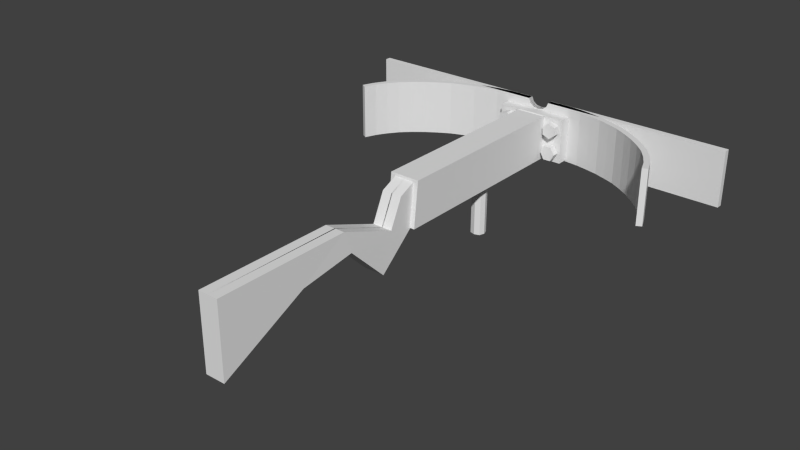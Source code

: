 # Source: Crossbow1.blend  (saved by Blender 2.72.0; exported with 4.5.12 LTS)
import bpy
from mathutils import Matrix  # noqa: F401  (used for matrix-valued properties, if any)

bpy.ops.wm.read_factory_settings(use_empty=True)
scene = bpy.context.scene
scene.name = 'Scene'

# ---- collections
col_collection_1 = bpy.data.collections.new('Collection 1'); scene.collection.children.link(col_collection_1)

# ---- materials (node trees are filled in below, after node groups)
mat_material = bpy.data.materials.new('Material')
mat_material.alpha_threshold = 0.0
mat_material.use_transparent_shadow = False
mat_material.roughness = 0.5
mat_material.line_color = (0.0, 0.0, 0.0, 1.0)

# ---- material node trees

# ---- world
world_world = bpy.data.worlds.new('World'); scene.world = world_world
world_world.color = (0.05088, 0.05088, 0.05088)
world_world.use_sun_shadow = False
world_world.sun_shadow_jitter_overblur = 0.0
world_world.cycles.sampling_method = 'MANUAL'
world_world.cycles.sample_map_resolution = 256

# ---- meshes
me_cube_007 = bpy.data.meshes.new('Cube.007')
me_cube_007.from_pydata([(-0.2, 0.0, 0.6547), (-0.2, 0.0, -0.8881), (-0.15, 0.15, 0.6547), (-0.15, 0.15, -0.8881), (0.0, 0.0, -0.8881), (0.0, 0.2, 0.6547), (0.0, 0.2, -0.8881), (0.0, 0.0, 0.6547)], [], [(0, 2, 3, 1), (7, 5, 2, 0), (1, 3, 6, 4), (2, 5, 6, 3)])
me_cube_007.use_remesh_preserve_volume = False
me_cube_007.use_remesh_preserve_attributes = False
me_cube_007.use_mirror_vertex_groups = False
me_cube_007.update()
me_cube_006 = bpy.data.meshes.new('Cube.006')
me_cube_006.from_pydata([(-0.284, -4.234, -0.06608), (-0.284, -3.871, 0.71), (0.01456, -4.234, -0.06608), (0.01456, -3.871, 0.71), (-0.284, -3.501, -0.2676), (-0.284, -3.352, 0.9526), (2.39e-08, -3.501, -0.2676), (-4.329e-07, -3.352, 0.9526), (-0.2929, -5.67, -0.07328), (0.005626, -5.67, -0.07328), (-0.2929, -4.55, -1.156), (0.005626, -4.55, -1.156), (-0.284, -5.898, 0.5598), (0.01456, -5.898, 0.5598), (-0.284, -7.266, -0.3122), (-7.434e-17, -7.266, -0.3122), (-0.284, -9.747, 0.5598), (0.0, -9.747, 0.5598), (-0.284, -9.747, -1.541), (0.0, -9.747, -1.541)], [], [(4, 6, 11, 10), (7, 5, 1, 3), (2, 3, 1, 0), (1, 5, 4), (11, 9, 8, 10), (10, 8, 0), (4, 10, 0), (14, 12, 8), (12, 14, 16), (8, 9, 15, 14), (2, 0, 12, 13), (17, 16, 18, 19), (1, 4, 0), (14, 15, 19, 18), (13, 12, 16, 17), (0, 8, 12), (18, 16, 14)])
me_cube_006.materials.append(mat_material)
me_cube_006.use_remesh_preserve_volume = False
me_cube_006.use_remesh_preserve_attributes = False
me_cube_006.use_mirror_vertex_groups = False
me_cube_006.update()
me_plane_007 = bpy.data.meshes.new('Plane.007')
me_plane_007.from_pydata([(-1.009, -1.014, 0.04447), (0.538, -0.9869, 0.04447), (-0.9923, 0.9918, 0.0263), (0.9748, 0.9643, 0.04927), (-0.9926, -0.00275, 0.1889), (0.9926, -0.00275, 0.1889), (1.016, 0.4914, 0.07355), (-1.016, 0.4914, 0.07355), (-1.025, -0.5001, 0.09843), (1.025, -0.5001, 0.09843), (-1.003, 0.2502, 0.01031), (1.003, 0.2502, 0.01031), (1.004, 0.7441, 0.1205), (-1.004, 0.7441, 0.1205), (1.003, -0.2513, 0.08581), (-1.003, -0.2513, 0.08581), (-1.025, -0.7782, 0.1664), (1.025, -0.7782, 0.1664), (-1.024, -0.9092, 0.1517), (-2.007e-09, -1.036, 0.143), (0.9938, 0.8702, 0.07997), (0.2249, 1.077, 0.02384), (-1.004, 0.1246, 0.09694), (1.002, -0.1275, 0.1972), (0.0, 0.002263, 0.5156), (1.004, 0.3743, 0.01378), (-1.019, 0.6143, 0.1112), (0.0, 0.4815, 0.446), (-1.011, -0.3731, 0.04957), (1.024, -0.6302, 0.1156), (0.0, -0.4879, 0.418), (-1.004, 0.3743, 0.01378), (1.004, 0.1246, 0.09694), (0.0, 0.2304, 0.5121), (1.019, 0.6143, 0.1112), (-0.9938, 0.8702, 0.07997), (0.0, 0.7522, 0.3921), (1.011, -0.3731, 0.04957), (-1.002, -0.1275, 0.1972), (0.0, -0.2167, 0.4901), (-1.024, -0.6302, 0.1156), (0.9374, -0.9092, 0.007114), (0.0, -0.8029, 0.4224), (0.0, 0.9101, 0.3493), (0.0, -0.1027, 0.5109), (0.0, 0.3534, 0.4746), (0.0, -0.6338, 0.411), (0.0, 0.1138, 0.5173), (0.0, 0.6108, 0.4249), (0.0, -0.3482, 0.4563), (0.0, -0.927, 0.3791), (-1.02, -0.9679, 0.1125), (0.3312, -1.029, 0.1405), (0.9922, 0.9304, 0.05486), (-0.5146, 1.15, 0.05808), (-0.9988, 0.06026, 0.1594), (0.995, -0.06506, 0.2034), (-0.546, 0.007272, 0.4478), (1.009, 0.4338, 0.03534), (-1.02, 0.5511, 0.1008), (-0.5579, 0.4798, 0.4594), (-1.02, -0.4356, 0.07748), (1.026, -0.564, 0.1053), (-0.5485, -0.4863, 0.4271), (-1.003, 0.3126, 0.008346), (1.002, 0.1877, 0.03323), (-0.5458, 0.2496, 0.4646), (1.014, 0.6792, 0.1211), (-0.9975, 0.8083, 0.1029), (-0.5424, 0.7618, 0.4227), (1.004, -0.3119, 0.04094), (-1.004, -0.1901, 0.1564), (-0.5573, -0.2282, 0.3977), (-1.023, -0.7036, 0.1445), (1.025, -0.8452, 0.1658), (-0.5597, -0.7807, 0.4163), (-1.025, -0.8452, 0.1658), (-0.5057, -1.015, 0.1405), (0.9975, 0.8083, 0.1029), (0.7632, 1.023, 0.2188), (-1.002, 0.1877, 0.03323), (1.004, -0.1901, 0.1564), (0.546, 0.007272, 0.4478), (1.003, 0.3126, 0.008346), (-1.014, 0.6792, 0.1211), (0.5579, 0.4798, 0.4594), (-1.004, -0.3119, 0.04094), (1.023, -0.7036, 0.1445), (0.5485, -0.4863, 0.4271), (-1.009, 0.4338, 0.03534), (0.9988, 0.06026, 0.1594), (0.5458, 0.2496, 0.4646), (1.02, 0.5511, 0.1008), (-0.9922, 0.9304, 0.05486), (0.5424, 0.7618, 0.4227), (1.02, -0.4356, 0.07748), (-0.995, -0.06506, 0.2034), (0.5573, -0.2282, 0.3977), (-1.026, -0.564, 0.1053), (0.8098, -0.9638, -0.02207), (0.5597, -0.7807, 0.4163), (-5.878e-09, 0.9887, 0.2895), (0.0, 0.8318, 0.371), (-0.5285, 0.89, 0.3591), (0.5285, 0.89, 0.3591), (0.0, -0.0514, 0.5143), (0.0, -0.1576, 0.504), (-0.5475, -0.111, 0.423), (0.5475, -0.111, 0.423), (0.0, 0.4185, 0.457), (0.0, 0.2894, 0.4963), (-0.548, 0.3621, 0.4628), (0.548, 0.3621, 0.4628), (0.0, -0.5572, 0.3909), (0.0, -0.7204, 0.4192), (-0.554, -0.6242, 0.4367), (0.554, -0.6242, 0.4367), (0.0, 0.1727, 0.5169), (0.0, 0.05752, 0.5164), (-0.5476, 0.13, 0.4647), (0.5476, 0.13, 0.4647), (0.0, 0.6791, 0.411), (0.0, 0.5449, 0.4339), (-0.5596, 0.6289, 0.4514), (0.5596, 0.6289, 0.4514), (0.0, -0.2806, 0.4724), (0.0, -0.4187, 0.4446), (-0.5414, -0.3578, 0.3724), (0.5414, -0.3578, 0.3724), (0.0, -0.8678, 0.4131), (0.0, -0.9977, 0.3111), (-0.5313, -0.9351, 0.2719), (0.5313, -0.9075, 0.2719), (0.5229, 0.9571, 0.304), (0.5446, -0.05318, 0.4367), (0.5513, 0.419, 0.4609), (0.55, -0.5556, 0.433), (0.546, 0.1909, 0.4662), (0.5507, 0.6992, 0.4401), (0.5494, -0.2939, 0.3827), (0.5456, -0.8717, 0.3412), (-0.5229, 0.9571, 0.304), (-0.535, 0.824, 0.3966), (0.535, 0.824, 0.3966), (-0.5446, -0.05318, 0.4367), (-0.5537, -0.1671, 0.4088), (0.5537, -0.1671, 0.4088), (-0.5513, 0.419, 0.4609), (-0.5467, 0.3064, 0.4634), (0.5467, 0.3064, 0.4634), (-0.55, -0.5556, 0.433), (-0.559, -0.6951, 0.4362), (0.559, -0.6951, 0.4362), (-0.546, 0.1909, 0.4662), (-0.5475, 0.06856, 0.4569), (0.5475, 0.06856, 0.4569), (-0.5507, 0.6992, 0.4401), (-0.5633, 0.5498, 0.4575), (0.5633, 0.5498, 0.4575), (-0.5494, -0.2939, 0.3827), (-0.548, -0.4204, 0.4106), (0.548, -0.4204, 0.4106), (-0.5456, -0.8717, 0.3412), (-0.5155, -0.9746, 0.2022), (0.2928, -0.9693, 0.2022)], [], [(133, 53, 3, 79), (134, 56, 5, 82), (135, 58, 6, 85), (136, 62, 9, 88), (137, 65, 11, 91), (138, 67, 12, 94), (139, 70, 14, 97), (140, 74, 17, 100), (141, 101, 21, 54), (142, 102, 43, 103), (143, 78, 20, 104), (144, 105, 24, 57), (145, 106, 44, 107), (146, 81, 23, 108), (147, 109, 27, 60), (148, 110, 45, 111), (149, 83, 25, 112), (150, 113, 30, 63), (151, 114, 46, 115), (152, 87, 29, 116), (153, 117, 33, 66), (154, 118, 47, 119), (155, 90, 32, 120), (156, 121, 36, 69), (157, 122, 48, 123), (158, 92, 34, 124), (159, 125, 39, 72), (160, 126, 49, 127), (161, 95, 37, 128), (162, 129, 42, 75), (163, 130, 50, 131), (164, 99, 41, 132), (101, 133, 79, 21), (43, 104, 133, 101), (104, 20, 53, 133), (105, 134, 82, 24), (44, 108, 134, 105), (108, 23, 56, 134), (109, 135, 85, 27), (45, 112, 135, 109), (112, 25, 58, 135), (113, 136, 88, 30), (46, 116, 136, 113), (116, 29, 62, 136), (117, 137, 91, 33), (47, 120, 137, 117), (120, 32, 65, 137), (121, 138, 94, 36), (48, 124, 138, 121), (124, 34, 67, 138), (125, 139, 97, 39), (49, 128, 139, 125), (128, 37, 70, 139), (129, 140, 100, 42), (50, 132, 140, 129), (132, 41, 74, 140), (93, 141, 54, 2), (35, 103, 141, 93), (103, 43, 101, 141), (68, 142, 103, 35), (13, 69, 142, 68), (69, 36, 102, 142), (102, 143, 104, 43), (36, 94, 143, 102), (94, 12, 78, 143), (96, 144, 57, 4), (38, 107, 144, 96), (107, 44, 105, 144), (71, 145, 107, 38), (15, 72, 145, 71), (72, 39, 106, 145), (106, 146, 108, 44), (39, 97, 146, 106), (97, 14, 81, 146), (89, 147, 60, 7), (31, 111, 147, 89), (111, 45, 109, 147), (64, 148, 111, 31), (10, 66, 148, 64), (66, 33, 110, 148), (110, 149, 112, 45), (33, 91, 149, 110), (91, 11, 83, 149), (98, 150, 63, 8), (40, 115, 150, 98), (115, 46, 113, 150), (73, 151, 115, 40), (16, 75, 151, 73), (75, 42, 114, 151), (114, 152, 116, 46), (42, 100, 152, 114), (100, 17, 87, 152), (80, 153, 66, 10), (22, 119, 153, 80), (119, 47, 117, 153), (55, 154, 119, 22), (4, 57, 154, 55), (57, 24, 118, 154), (118, 155, 120, 47), (24, 82, 155, 118), (82, 5, 90, 155), (84, 156, 69, 13), (26, 123, 156, 84), (123, 48, 121, 156), (59, 157, 123, 26), (7, 60, 157, 59), (60, 27, 122, 157), (122, 158, 124, 48), (27, 85, 158, 122), (85, 6, 92, 158), (86, 159, 72, 15), (28, 127, 159, 86), (127, 49, 125, 159), (61, 160, 127, 28), (8, 63, 160, 61), (63, 30, 126, 160), (126, 161, 128, 49), (30, 88, 161, 126), (88, 9, 95, 161), (76, 162, 75, 16), (18, 131, 162, 76), (131, 50, 129, 162), (51, 163, 131, 18), (0, 77, 163, 51), (77, 19, 130, 163), (130, 164, 132, 50), (19, 52, 164, 130), (52, 1, 99, 164)])
me_plane_007.use_remesh_preserve_volume = False
me_plane_007.use_remesh_preserve_attributes = False
me_plane_007.use_mirror_vertex_groups = False
me_plane_007.update()
me_plane_006 = bpy.data.meshes.new('Plane.006')
me_plane_006.from_pydata([(-1.009, -1.014, 0.04447), (1.009, -1.014, 0.04447), (-0.9923, 0.9918, 0.0263), (0.9923, 0.9918, 0.0263), (-0.9926, -0.00275, 0.1889), (0.9926, -0.00275, 0.1889), (1.016, 0.4914, 0.07355), (-1.016, 0.4914, 0.07355), (-1.025, -0.5001, 0.09843), (1.025, -0.5001, 0.09843), (-1.003, 0.2502, 0.01031), (1.003, 0.2502, 0.01031), (1.004, 0.7441, 0.1205), (-1.004, 0.7441, 0.1205), (1.003, -0.2513, 0.08581), (-1.003, -0.2513, 0.08581), (-1.025, -0.7782, 0.1664), (1.025, -0.7782, 0.1664), (-1.024, -0.9092, 0.1517), (0.0, -1.026, 0.146), (0.9938, 0.8702, 0.07997), (0.0, 1.01, 0.1809), (-1.004, 0.1246, 0.09694), (1.002, -0.1275, 0.1972), (0.0, 0.002263, 0.5156), (1.004, 0.3743, 0.01378), (-1.019, 0.6143, 0.1112), (0.0, 0.4815, 0.446), (-1.011, -0.3731, 0.04957), (1.024, -0.6302, 0.1156), (0.0, -0.4879, 0.418), (-1.004, 0.3743, 0.01378), (1.004, 0.1246, 0.09694), (0.0, 0.2304, 0.5121), (1.019, 0.6143, 0.1112), (-0.9938, 0.8702, 0.07997), (0.0, 0.7522, 0.3921), (1.011, -0.3731, 0.04957), (-1.002, -0.1275, 0.1972), (0.0, -0.2167, 0.4901), (-1.024, -0.6302, 0.1156), (1.024, -0.9092, 0.1517), (0.0, -0.8029, 0.4224), (0.0, 0.9101, 0.3493), (0.0, -0.1027, 0.5109), (0.0, 0.3534, 0.4746), (0.0, -0.6338, 0.411), (0.0, 0.1138, 0.5173), (0.0, 0.6108, 0.4249), (0.0, -0.3482, 0.4563), (0.0, -0.927, 0.3791), (-1.02, -0.9679, 0.1125), (0.5057, -1.015, 0.1405), (0.9922, 0.9304, 0.05486), (-0.5146, 1.006, 0.2088), (-0.9988, 0.06026, 0.1594), (0.995, -0.06506, 0.2034), (-0.546, 0.007272, 0.4478), (1.009, 0.4338, 0.03534), (-1.02, 0.5511, 0.1008), (-0.5579, 0.4798, 0.4594), (-1.02, -0.4356, 0.07748), (1.026, -0.564, 0.1053), (-0.5485, -0.4863, 0.4271), (-1.003, 0.3126, 0.008346), (1.002, 0.1877, 0.03323), (-0.5458, 0.2496, 0.4646), (1.014, 0.6792, 0.1211), (-0.9975, 0.8083, 0.1029), (-0.5424, 0.7618, 0.4227), (1.004, -0.3119, 0.04094), (-1.004, -0.1901, 0.1564), (-0.5573, -0.2282, 0.3977), (-1.023, -0.7036, 0.1445), (1.025, -0.8452, 0.1658), (-0.5597, -0.7807, 0.4163), (-1.025, -0.8452, 0.1658), (-0.5057, -1.015, 0.1405), (0.9975, 0.8083, 0.1029), (0.5146, 0.9945, 0.2088), (-1.002, 0.1877, 0.03323), (1.004, -0.1901, 0.1564), (0.546, 0.007272, 0.4478), (1.003, 0.3126, 0.008346), (-1.014, 0.6792, 0.1211), (0.5579, 0.4798, 0.4594), (-1.004, -0.3119, 0.04094), (1.023, -0.7036, 0.1445), (0.5485, -0.4863, 0.4271), (-1.009, 0.4338, 0.03534), (0.9988, 0.06026, 0.1594), (0.5458, 0.2496, 0.4646), (1.02, 0.5511, 0.1008), (-0.9922, 0.9304, 0.05486), (0.5424, 0.7618, 0.4227), (1.02, -0.4356, 0.07748), (-0.995, -0.06506, 0.2034), (0.5573, -0.2282, 0.3977), (-1.026, -0.564, 0.1053), (1.02, -0.9679, 0.1125), (0.5597, -0.7807, 0.4163), (0.0, 0.9736, 0.2895), (0.0, 0.8318, 0.371), (-0.5285, 0.89, 0.3591), (0.5285, 0.89, 0.3591), (0.0, -0.0514, 0.5143), (0.0, -0.1576, 0.504), (-0.5475, -0.111, 0.423), (0.5475, -0.111, 0.423), (0.0, 0.4185, 0.457), (0.0, 0.2894, 0.4963), (-0.548, 0.3621, 0.4628), (0.548, 0.3621, 0.4628), (0.0, -0.5572, 0.3909), (0.0, -0.7204, 0.4192), (-0.554, -0.6242, 0.4367), (0.554, -0.6242, 0.4367), (0.0, 0.1727, 0.5169), (0.0, 0.05752, 0.5164), (-0.5476, 0.13, 0.4647), (0.5476, 0.13, 0.4647), (0.0, 0.6791, 0.411), (0.0, 0.5449, 0.4339), (-0.5596, 0.6289, 0.4514), (0.5596, 0.6289, 0.4514), (0.0, -0.2806, 0.4724), (0.0, -0.4187, 0.4446), (-0.5414, -0.3578, 0.3724), (0.5414, -0.3578, 0.3724), (0.0, -0.8678, 0.4131), (0.0, -0.9977, 0.3111), (-0.5313, -0.9351, 0.2719), (0.5313, -0.9351, 0.2719), (0.5229, 0.9571, 0.304), (0.5446, -0.05318, 0.4367), (0.5513, 0.419, 0.4609), (0.55, -0.5556, 0.433), (0.546, 0.1909, 0.4662), (0.5507, 0.6992, 0.4401), (0.5494, -0.2939, 0.3827), (0.5456, -0.8717, 0.3412), (-0.5229, 0.9571, 0.304), (-0.535, 0.824, 0.3966), (0.535, 0.824, 0.3966), (-0.5446, -0.05318, 0.4367), (-0.5537, -0.1671, 0.4088), (0.5537, -0.1671, 0.4088), (-0.5513, 0.419, 0.4609), (-0.5467, 0.3064, 0.4634), (0.5467, 0.3064, 0.4634), (-0.55, -0.5556, 0.433), (-0.559, -0.6951, 0.4362), (0.559, -0.6951, 0.4362), (-0.546, 0.1909, 0.4662), (-0.5475, 0.06856, 0.4569), (0.5475, 0.06856, 0.4569), (-0.5507, 0.6992, 0.4401), (-0.5633, 0.5498, 0.4575), (0.5633, 0.5498, 0.4575), (-0.5494, -0.2939, 0.3827), (-0.548, -0.4204, 0.4106), (0.548, -0.4204, 0.4106), (-0.5456, -0.8717, 0.3412), (-0.5155, -0.9746, 0.2022), (0.5155, -0.9746, 0.2022)], [], [(133, 53, 3, 79), (134, 56, 5, 82), (135, 58, 6, 85), (136, 62, 9, 88), (137, 65, 11, 91), (138, 67, 12, 94), (139, 70, 14, 97), (140, 74, 17, 100), (141, 101, 21, 54), (142, 102, 43, 103), (143, 78, 20, 104), (144, 105, 24, 57), (145, 106, 44, 107), (146, 81, 23, 108), (147, 109, 27, 60), (148, 110, 45, 111), (149, 83, 25, 112), (150, 113, 30, 63), (151, 114, 46, 115), (152, 87, 29, 116), (153, 117, 33, 66), (154, 118, 47, 119), (155, 90, 32, 120), (156, 121, 36, 69), (157, 122, 48, 123), (158, 92, 34, 124), (159, 125, 39, 72), (160, 126, 49, 127), (161, 95, 37, 128), (162, 129, 42, 75), (163, 130, 50, 131), (164, 99, 41, 132), (101, 133, 79, 21), (43, 104, 133, 101), (104, 20, 53, 133), (105, 134, 82, 24), (44, 108, 134, 105), (108, 23, 56, 134), (109, 135, 85, 27), (45, 112, 135, 109), (112, 25, 58, 135), (113, 136, 88, 30), (46, 116, 136, 113), (116, 29, 62, 136), (117, 137, 91, 33), (47, 120, 137, 117), (120, 32, 65, 137), (121, 138, 94, 36), (48, 124, 138, 121), (124, 34, 67, 138), (125, 139, 97, 39), (49, 128, 139, 125), (128, 37, 70, 139), (129, 140, 100, 42), (50, 132, 140, 129), (132, 41, 74, 140), (93, 141, 54, 2), (35, 103, 141, 93), (103, 43, 101, 141), (68, 142, 103, 35), (13, 69, 142, 68), (69, 36, 102, 142), (102, 143, 104, 43), (36, 94, 143, 102), (94, 12, 78, 143), (96, 144, 57, 4), (38, 107, 144, 96), (107, 44, 105, 144), (71, 145, 107, 38), (15, 72, 145, 71), (72, 39, 106, 145), (106, 146, 108, 44), (39, 97, 146, 106), (97, 14, 81, 146), (89, 147, 60, 7), (31, 111, 147, 89), (111, 45, 109, 147), (64, 148, 111, 31), (10, 66, 148, 64), (66, 33, 110, 148), (110, 149, 112, 45), (33, 91, 149, 110), (91, 11, 83, 149), (98, 150, 63, 8), (40, 115, 150, 98), (115, 46, 113, 150), (73, 151, 115, 40), (16, 75, 151, 73), (75, 42, 114, 151), (114, 152, 116, 46), (42, 100, 152, 114), (100, 17, 87, 152), (80, 153, 66, 10), (22, 119, 153, 80), (119, 47, 117, 153), (55, 154, 119, 22), (4, 57, 154, 55), (57, 24, 118, 154), (118, 155, 120, 47), (24, 82, 155, 118), (82, 5, 90, 155), (84, 156, 69, 13), (26, 123, 156, 84), (123, 48, 121, 156), (59, 157, 123, 26), (7, 60, 157, 59), (60, 27, 122, 157), (122, 158, 124, 48), (27, 85, 158, 122), (85, 6, 92, 158), (86, 159, 72, 15), (28, 127, 159, 86), (127, 49, 125, 159), (61, 160, 127, 28), (8, 63, 160, 61), (63, 30, 126, 160), (126, 161, 128, 49), (30, 88, 161, 126), (88, 9, 95, 161), (76, 162, 75, 16), (18, 131, 162, 76), (131, 50, 129, 162), (51, 163, 131, 18), (0, 77, 163, 51), (77, 19, 130, 163), (130, 164, 132, 50), (19, 52, 164, 130), (52, 1, 99, 164)])
me_plane_006.use_remesh_preserve_volume = False
me_plane_006.use_remesh_preserve_attributes = False
me_plane_006.use_mirror_vertex_groups = False
me_plane_006.update()
me_plane_004 = bpy.data.meshes.new('Plane.004')
me_plane_004.from_pydata([(-0.5607, -1.0, 0.0), (-0.5607, 1.0, 0.0), (-1.105, 0.0, 0.0), (-0.5607, -1.0, 0.9989), (-0.5607, 1.0, 0.9989), (-1.105, -3.466e-08, 0.9989), (0.5607, -1.0, 0.0), (0.5607, 1.0, 0.0), (1.105, 0.0, 0.0), (0.0, -1.0, 0.0), (0.0, 1.0, 0.0), (0.0, 0.0, 0.0), (0.5607, -1.0, 0.9989), (0.5607, 1.0, 0.9989), (1.105, -3.466e-08, 0.9989), (0.0, -1.0, 0.9989), (0.0, 1.0, 0.9989), (0.0, -3.466e-08, 0.9989)], [], [(2, 1, 10, 11), (0, 2, 11, 9), (5, 17, 16, 4), (3, 15, 17, 5), (0, 9, 15, 3), (1, 2, 5, 4), (10, 1, 4, 16), (2, 0, 3, 5), (8, 11, 10, 7), (6, 9, 11, 8), (14, 13, 16, 17), (12, 14, 17, 15), (9, 15, 17, 11), (11, 17, 16, 10), (6, 12, 15, 9), (7, 13, 14, 8), (10, 16, 13, 7), (8, 14, 12, 6)])
me_plane_004.use_remesh_preserve_volume = False
me_plane_004.use_remesh_preserve_attributes = False
me_plane_004.use_mirror_vertex_groups = False
me_plane_004.update()
me_plane_003 = bpy.data.meshes.new('Plane.003')
me_plane_003.from_pydata([(-0.5607, -1.0, 0.0), (-0.5607, 1.0, 0.0), (-1.105, 0.0, 0.0), (-0.5607, -1.0, 0.9989), (-0.5607, 1.0, 0.9989), (-1.105, -3.466e-08, 0.9989), (0.5607, -1.0, 0.0), (0.5607, 1.0, 0.0), (1.105, 0.0, 0.0), (0.0, -1.0, 0.0), (0.0, 1.0, 0.0), (0.0, 0.0, 0.0), (0.5607, -1.0, 0.9989), (0.5607, 1.0, 0.9989), (1.105, -3.466e-08, 0.9989), (1.074e-15, -1.0, 0.9989), (1.074e-15, 1.0, 0.9989), (1.074e-15, -3.466e-08, 0.9989)], [], [(2, 1, 10, 11), (0, 2, 11, 9), (5, 17, 16, 4), (3, 15, 17, 5), (0, 9, 15, 3), (1, 2, 5, 4), (10, 1, 4, 16), (2, 0, 3, 5), (8, 11, 10, 7), (6, 9, 11, 8), (14, 13, 16, 17), (12, 14, 17, 15), (9, 15, 17, 11), (11, 17, 16, 10), (6, 12, 15, 9), (7, 13, 14, 8), (10, 16, 13, 7), (8, 14, 12, 6)])
me_plane_003.use_remesh_preserve_volume = False
me_plane_003.use_remesh_preserve_attributes = False
me_plane_003.use_mirror_vertex_groups = False
me_plane_003.update()
me_plane_002 = bpy.data.meshes.new('Plane.002')
me_plane_002.from_pydata([(-0.5607, -1.0, 0.0), (-0.5607, 1.0, 0.0), (-1.105, 0.0, 0.0), (-0.5607, -1.0, 0.9989), (-0.5607, 1.0, 0.9989), (-1.105, -3.466e-08, 0.9989), (0.5607, -1.0, 0.0), (0.5607, 1.0, 0.0), (1.105, 0.0, 0.0), (0.0, -1.0, 0.0), (0.0, 1.0, 0.0), (0.0, 0.0, 0.0), (0.5607, -1.0, 0.9989), (0.5607, 1.0, 0.9989), (1.105, -3.466e-08, 0.9989), (0.0, -1.0, 0.9989), (0.0, 1.0, 0.9989), (0.0, -3.466e-08, 0.9989)], [], [(2, 1, 10, 11), (0, 2, 11, 9), (5, 17, 16, 4), (3, 15, 17, 5), (0, 9, 15, 3), (1, 2, 5, 4), (10, 1, 4, 16), (2, 0, 3, 5), (8, 11, 10, 7), (6, 9, 11, 8), (14, 13, 16, 17), (12, 14, 17, 15), (9, 15, 17, 11), (11, 17, 16, 10), (6, 12, 15, 9), (7, 13, 14, 8), (10, 16, 13, 7), (8, 14, 12, 6)])
me_plane_002.use_remesh_preserve_volume = False
me_plane_002.use_remesh_preserve_attributes = False
me_plane_002.use_mirror_vertex_groups = False
me_plane_002.update()
me_plane_001 = bpy.data.meshes.new('Plane.001')
me_plane_001.from_pydata([(-0.5607, -1.0, 0.0), (-0.5607, 1.0, 0.0), (-1.105, 0.0, 0.0), (-0.5607, -1.0, 0.9989), (-0.5607, 1.0, 0.9989), (-1.105, -3.466e-08, 0.9989), (0.5607, -1.0, 0.0), (0.5607, 1.0, 0.0), (1.105, 0.0, 0.0), (0.0, -1.0, 0.0), (0.0, 1.0, 0.0), (0.0, 0.0, 0.0), (0.5607, -1.0, 0.9989), (0.5607, 1.0, 0.9989), (1.105, -3.466e-08, 0.9989), (0.0, -1.0, 0.9989), (0.0, 1.0, 0.9989), (0.0, -3.466e-08, 0.9989)], [], [(2, 1, 10, 11), (0, 2, 11, 9), (5, 17, 16, 4), (3, 15, 17, 5), (0, 9, 15, 3), (1, 2, 5, 4), (10, 1, 4, 16), (2, 0, 3, 5), (8, 11, 10, 7), (6, 9, 11, 8), (14, 13, 16, 17), (12, 14, 17, 15), (9, 15, 17, 11), (11, 17, 16, 10), (6, 12, 15, 9), (7, 13, 14, 8), (10, 16, 13, 7), (8, 14, 12, 6)])
me_plane_001.use_remesh_preserve_volume = False
me_plane_001.use_remesh_preserve_attributes = False
me_plane_001.use_mirror_vertex_groups = False
me_plane_001.update()
me_cube_005 = bpy.data.meshes.new('Cube.005')
me_cube_005.from_pydata([(0.0, 6.418, 1.013), (0.0, 6.418, -0.3111), (0.0, 6.254, -0.3111), (0.0, 6.254, 1.013), (-0.1541, 6.418, -0.3111), (-0.1541, 6.254, 1.041), (-0.1541, 6.418, 1.041), (-0.1541, 6.254, -0.3111), (-0.2623, 6.418, -0.3111), (-0.2623, 6.254, 1.126), (-0.2623, 6.418, 1.126), (-0.2623, 6.254, -0.3111), (-0.3175, 6.418, -0.3111), (-0.3175, 6.254, 1.25), (-0.3175, 6.418, 1.25), (-0.3175, 6.254, -0.3111), (-1.014, 6.418, -0.3111), (-1.014, 6.418, 1.25), (-1.014, 6.254, 1.25), (-1.014, 6.254, -0.3111), (-2.485, 6.091, -0.3111), (-2.485, 6.091, 1.25), (-2.415, 5.943, 1.25), (-2.415, 5.943, -0.3111), (-3.779, 5.302, -0.3111), (-3.779, 5.302, 1.25), (-3.675, 5.176, 1.25), (-3.675, 5.176, -0.3111), (-4.596, 4.082, -0.3111), (-4.596, 4.082, 1.25), (-4.453, 4.003, 1.25), (-4.453, 4.003, -0.3111), (-1.718, 6.15, -0.3111), (-1.718, 6.15, 1.25), (-1.766, 6.303, 1.25), (-1.766, 6.303, -0.3111), (-3.067, 5.625, -0.3111), (-3.067, 5.625, 1.25), (-3.17, 5.751, 1.25), (-3.17, 5.751, -0.3111), (-4.138, 4.647, -0.3111), (-4.138, 4.647, 1.25), (-4.273, 4.735, 1.25), (-4.273, 4.735, -0.3111), (-1.366, 6.222, -0.3111), (-1.39, 6.38, 1.25), (-1.366, 6.222, 1.25), (-1.39, 6.38, -0.3111), (-2.067, 6.067, 1.25), (-2.126, 6.217, -0.3111), (-2.067, 6.067, -0.3111), (-2.126, 6.217, 1.25), (-2.721, 5.824, -0.3111), (-2.808, 5.961, 1.25), (-2.721, 5.824, 1.25), (-2.808, 5.961, -0.3111), (-3.371, 5.421, 1.25), (-3.474, 5.546, -0.3111), (-3.371, 5.421, -0.3111), (-3.474, 5.546, 1.25), (-3.926, 4.931, -0.3111), (-4.046, 5.038, 1.25), (-3.926, 4.931, 1.25), (-4.046, 5.038, -0.3111), (-4.316, 4.345, 1.25), (-4.454, 4.428, -0.3111), (-4.316, 4.345, -0.3111), (-4.454, 4.428, 1.25)], [], [(6, 0, 1, 4), (7, 4, 1, 2), (10, 6, 4, 8), (11, 8, 4, 7), (5, 9, 11, 7), (5, 6, 10, 9), (14, 10, 8, 12), (15, 12, 8, 11), (9, 13, 15, 11), (9, 10, 14, 13), (3, 5, 7, 2), (3, 0, 6, 5), (13, 18, 19, 15), (16, 12, 15, 19), (17, 14, 12, 16), (50, 48, 22, 23), (13, 14, 17, 18), (58, 56, 26, 27), (51, 49, 20, 21), (49, 50, 23, 20), (48, 51, 21, 22), (66, 64, 30, 31), (59, 57, 24, 25), (57, 58, 27, 24), (56, 59, 25, 26), (28, 31, 30, 29), (67, 65, 28, 29), (65, 66, 31, 28), (64, 67, 29, 30), (44, 46, 33, 32), (45, 47, 35, 34), (47, 44, 32, 35), (46, 45, 34, 33), (52, 54, 37, 36), (53, 55, 39, 38), (55, 52, 36, 39), (54, 53, 38, 37), (60, 62, 41, 40), (61, 63, 43, 42), (63, 60, 40, 43), (62, 61, 42, 41), (19, 18, 46, 44), (17, 16, 47, 45), (16, 19, 44, 47), (18, 17, 45, 46), (32, 33, 48, 50), (34, 35, 49, 51), (35, 32, 50, 49), (33, 34, 51, 48), (23, 22, 54, 52), (21, 20, 55, 53), (20, 23, 52, 55), (22, 21, 53, 54), (36, 37, 56, 58), (38, 39, 57, 59), (39, 36, 58, 57), (37, 38, 59, 56), (27, 26, 62, 60), (25, 24, 63, 61), (24, 27, 60, 63), (26, 25, 61, 62), (40, 41, 64, 66), (42, 43, 65, 67), (43, 40, 66, 65), (41, 42, 67, 64)])
me_cube_005.use_remesh_preserve_volume = False
me_cube_005.use_remesh_preserve_attributes = False
me_cube_005.use_mirror_vertex_groups = False
me_cube_005.update()
me_cube_004 = bpy.data.meshes.new('Cube.004')
me_cube_004.from_pydata([(0.0, 6.418, 1.013), (0.0, 6.418, -0.3111), (-5.561, 6.418, -0.3111), (0.0, 6.254, -0.3111), (-5.561, 6.254, 1.25), (-5.561, 6.418, 1.25), (-5.561, 6.254, -0.3111), (0.0, 6.254, 1.013), (-0.1541, 6.418, -0.3111), (-0.1541, 6.254, 1.041), (-0.1541, 6.418, 1.041), (-0.1541, 6.254, -0.3111), (-0.2623, 6.418, -0.3111), (-0.2623, 6.254, 1.126), (-0.2623, 6.418, 1.126), (-0.2623, 6.254, -0.3111), (-0.3175, 6.418, -0.3111), (-0.3175, 6.254, 1.25), (-0.3175, 6.418, 1.25), (-0.3175, 6.254, -0.3111)], [], [(10, 0, 1, 8), (11, 8, 1, 3), (17, 18, 5, 4), (5, 18, 16, 2), (14, 10, 8, 12), (15, 12, 8, 11), (9, 13, 15, 11), (9, 10, 14, 13), (18, 14, 12, 16), (19, 16, 12, 15), (13, 17, 19, 15), (13, 14, 18, 17), (2, 16, 19, 6), (7, 9, 11, 3), (7, 0, 10, 9), (17, 4, 6, 19), (2, 6, 4, 5)])
me_cube_004.use_remesh_preserve_volume = False
me_cube_004.use_remesh_preserve_attributes = False
me_cube_004.use_mirror_vertex_groups = False
me_cube_004.update()
me_cube = bpy.data.meshes.new('Cube')
me_cube.from_pydata([(-0.4201, 1.998, -0.2676), (-0.4201, 1.998, 1.0), (1.788e-07, 1.998, -0.2676), (2.384e-07, 1.998, 1.0), (-0.4201, 2.319, -0.2676), (-0.4201, 2.319, 1.0), (1.788e-07, 2.319, -0.2676), (2.384e-07, 2.319, 1.0), (-1.0, 1.998, -0.2676), (-1.0, 1.998, 1.0), (-1.0, 2.319, -0.2676), (-1.0, 2.319, 1.0), (-0.4201, -3.647, -0.2676), (-0.4201, -3.511, 1.0), (2.39e-08, -3.647, -0.2676), (-4.329e-07, -3.511, 1.0)], [], [(12, 13, 1, 0), (3, 2, 6, 7), (7, 6, 4, 5), (1, 3, 7, 5), (4, 0, 8, 10), (2, 0, 4, 6), (8, 9, 11, 10), (1, 5, 11, 9), (5, 4, 10, 11), (0, 1, 9, 8), (2, 14, 12, 0), (3, 1, 13, 15), (14, 15, 13, 12)])
me_cube.materials.append(mat_material)
me_cube.use_remesh_preserve_volume = False
me_cube.use_remesh_preserve_attributes = False
me_cube.use_mirror_vertex_groups = False
me_cube.update()

# ---- objects
ob_cube = bpy.data.objects.new('Cube', me_cube_007)
ob_body_001 = bpy.data.objects.new('Body.001', me_cube_006)
ob_weld_002 = bpy.data.objects.new('Weld.002', me_plane_007)
ob_weld_001 = bpy.data.objects.new('Weld.001', me_plane_006)
ob_plane_004 = bpy.data.objects.new('Plane.004', me_plane_004)
ob_plane_003 = bpy.data.objects.new('Plane.003', me_plane_003)
ob_plane_002 = bpy.data.objects.new('Plane.002', me_plane_002)
ob_plane_001 = bpy.data.objects.new('Plane.001', me_plane_001)
ob_head_001 = bpy.data.objects.new('Head.001', me_cube_005)
ob_head = bpy.data.objects.new('Head', me_cube_004)
ob_body = bpy.data.objects.new('Body', me_cube)

# ---- transforms, parenting, visibility, modifiers, constraints
ob_cube.location = (0.0, 3.592, -0.896)
ob_cube.lineart.crease_threshold = 0.0
_m = ob_cube.modifiers.new('Mirror', 'MIRROR')
_m.use_axis = (True, True, False)
ob_body_001.location = (0.0, 3.815, 0.0)
ob_body_001.lock_rotations_4d = False
ob_body_001.empty_display_type = 'ARROWS'
ob_body_001.lineart.crease_threshold = 0.0
_m = ob_body_001.modifiers.new('Mirror', 'MIRROR')
ob_weld_002.location = (-0.01305, 5.929, 0.9872)
ob_weld_002.rotation_euler = (0.0, 1.947e-07, -1.571)
ob_weld_002.scale = (0.05002, 0.4479, 0.0693)
ob_weld_002.lineart.crease_threshold = 0.0
ob_weld_001.location = (-0.457, 5.929, 0.3616)
ob_weld_001.rotation_euler = (1.571, -0.0, -0.7854)
ob_weld_001.scale = (0.0732, 0.6301, 0.0732)
ob_weld_001.lineart.crease_threshold = 0.0
ob_plane_004.location = (-0.726, 5.91, 0.02637)
ob_plane_004.rotation_euler = (1.571, 0.2106, 0.0)
ob_plane_004.scale = (0.196, 0.196, 0.196)
ob_plane_004.lineart.crease_threshold = 0.0
ob_plane_003.location = (-0.726, 5.91, 0.6894)
ob_plane_003.rotation_euler = (1.571, 0.7986, 0.0)
ob_plane_003.scale = (0.196, 0.196, 0.196)
ob_plane_003.lineart.crease_threshold = 0.0
ob_plane_002.location = (0.7176, 5.91, 0.6894)
ob_plane_002.rotation_euler = (1.571, 0.4098, 0.0)
ob_plane_002.scale = (0.196, 0.196, 0.196)
ob_plane_002.lineart.crease_threshold = 0.0
ob_plane_001.location = (0.7176, 5.91, 0.02637)
ob_plane_001.rotation_euler = (1.571, -0.0, 0.0)
ob_plane_001.scale = (0.196, 0.196, 0.196)
ob_plane_001.lineart.crease_threshold = 0.0
ob_head_001.location = (0.0, 0.003973, 0.0)
ob_head_001.lineart.crease_threshold = 0.0
_m = ob_head_001.modifiers.new('Mirror', 'MIRROR')
ob_head.location = (0.0, 0.01004, 0.0)
ob_head.lineart.crease_threshold = 0.0
_m = ob_head.modifiers.new('Mirror', 'MIRROR')
ob_body.location = (0.0, 3.932, 0.0)
ob_body.lock_rotations_4d = False
ob_body.empty_display_type = 'ARROWS'
ob_body.lineart.crease_threshold = 0.0
_m = ob_body.modifiers.new('Mirror', 'MIRROR')

# ---- collection membership
col_collection_1.objects.link(ob_cube)
col_collection_1.objects.link(ob_body_001)
col_collection_1.objects.link(ob_weld_002)
col_collection_1.objects.link(ob_weld_001)
col_collection_1.objects.link(ob_plane_004)
col_collection_1.objects.link(ob_plane_003)
col_collection_1.objects.link(ob_plane_002)
col_collection_1.objects.link(ob_plane_001)
col_collection_1.objects.link(ob_head_001)
col_collection_1.objects.link(ob_head)
col_collection_1.objects.link(ob_body)

# ---- scene / render settings (as saved in the file)
scene.frame_start = 1; scene.frame_end = 250; scene.frame_set(4)
scene.render.engine = 'BLENDER_EEVEE_NEXT'
scene.render.resolution_percentage = 50
scene.render.dither_intensity = 0.0
scene.cycles.use_denoising = False
scene.cycles.samples = 10
scene.cycles.sampling_pattern = 'TABULATED_SOBOL'
scene.cycles.light_sampling_threshold = 0.0
scene.cycles.use_adaptive_sampling = False
scene.cycles.use_light_tree = False
scene.cycles.blur_glossy = 0.0
scene.cycles.pixel_filter_type = 'GAUSSIAN'
scene.cycles.sample_clamp_indirect = 0.0
scene.view_settings.view_transform = 'Standard'
bpy.context.view_layer.update()

# ---- added for rendering (the .blend has no active camera and no usable light): camera, sun
cam_auto = bpy.data.cameras.new('AutoCamera')
cam_auto.lens = 50.0
cam_auto.sensor_width = 36.0
cam_auto.clip_end = 1000.0
ob_auto_camera = bpy.data.objects.new('AutoCamera', cam_auto)
scene.collection.objects.link(ob_auto_camera)
ob_auto_camera.location = (15.638, -18.5178, 12.2434)
ob_auto_camera.rotation_euler = (1.09748, -7.21219e-08, 0.694738)
scene.camera = ob_auto_camera
light_auto_sun = bpy.data.lights.new('AutoSun', 'SUN')
light_auto_sun.energy = 3.0
light_auto_sun.angle = 0.0523599
ob_auto_sun = bpy.data.objects.new('AutoSun', light_auto_sun)
scene.collection.objects.link(ob_auto_sun)
ob_auto_sun.rotation_euler = (0.872665, 0.174533, 0.523599)
bpy.context.view_layer.update()
